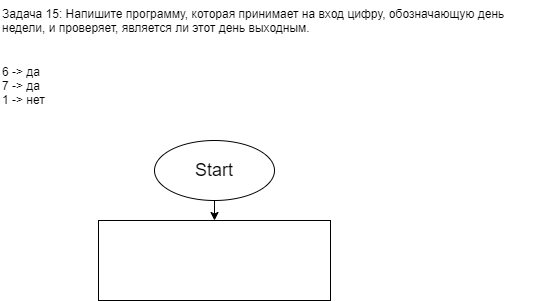

The diagram above was exported from draw.io. Its source (the exported page's mxGraphModel, read from the mxfile embedded in the PNG):
<mxGraphModel dx="569" dy="486" grid="1" gridSize="10" guides="1" tooltips="1" connect="1" arrows="1" fold="1" page="1" pageScale="1" pageWidth="827" pageHeight="1169" math="0" shadow="0">
  <root>
    <mxCell id="0" />
    <mxCell id="1" parent="0" />
    <mxCell id="2" value="Задача 15: Напишите программу, которая принимает на вход цифру, обозначающую день недели, и проверяет, является ли этот день выходным.&#10;&#10;&#10;6 -&gt; да&#10;7 -&gt; да&#10;1 -&gt; нет" style="text;whiteSpace=wrap;html=1;" vertex="1" parent="1">
      <mxGeometry x="200" y="70" width="550" height="110" as="geometry" />
    </mxCell>
    <mxCell id="5" value="" style="edgeStyle=none;html=1;" edge="1" parent="1" source="3" target="4">
      <mxGeometry relative="1" as="geometry" />
    </mxCell>
    <mxCell id="3" value="Start" style="ellipse;whiteSpace=wrap;html=1;fontSize=18;" vertex="1" parent="1">
      <mxGeometry x="354" y="210" width="120" height="60" as="geometry" />
    </mxCell>
    <mxCell id="4" value="" style="whiteSpace=wrap;html=1;fontSize=18;" vertex="1" parent="1">
      <mxGeometry x="298" y="290" width="232" height="80" as="geometry" />
    </mxCell>
  </root>
</mxGraphModel>